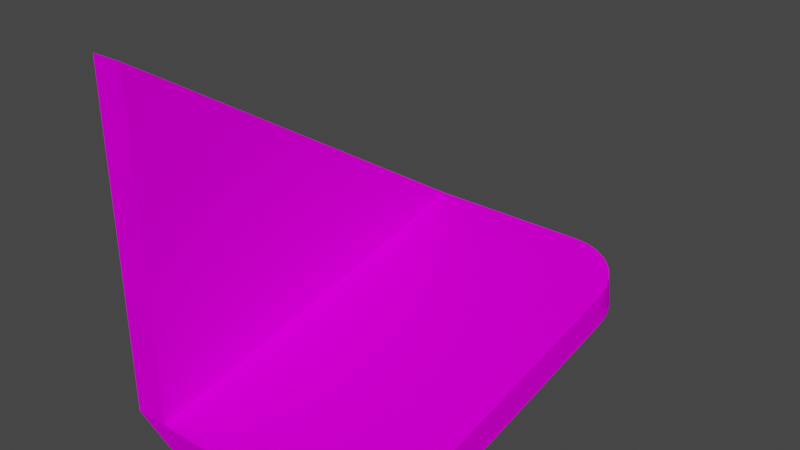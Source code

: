 # Source: driveshaft_m_mount_mount.blend  (saved by Blender 3.4.6; exported with 4.5.12 LTS)
import bpy
from mathutils import Matrix  # noqa: F401  (used for matrix-valued properties, if any)

bpy.ops.wm.read_factory_settings(use_empty=True)
scene = bpy.context.scene
scene.name = 'Scene'

# ---- collections
col_collection = bpy.data.collections.new('Collection'); scene.collection.children.link(col_collection)

# ---- images (referenced by path relative to the original .blend; pixels are not part of the script)
import os
ASSET_DIR = os.environ.get("B2B_ASSET_DIR", "")  # directory of the original .blend (textures are referenced by path, not embedded)
HERE = os.path.dirname(os.path.abspath(__file__))  # packed textures are extracted next to this script under _unpacked/

def load_image(name, relpath, width, height, colorspace="sRGB"):
    """Load a texture the original file referenced (path relative to the .blend, or extracted next to this script)."""
    p = next((c for c in (os.path.join(HERE, relpath), os.path.join(ASSET_DIR, relpath)) if relpath and os.path.exists(c)), "")
    if p:
        img = bpy.data.images.load(p, check_existing=True)
        img.name = name
    else:  # same state as the original file: an image datablock whose file is absent (Cycles renders it pink)
        img = bpy.data.images.new(name, width, height)
        img.source = "FILE"
        img.filepath = "//" + (relpath or name)
    img.colorspace_settings.name = colorspace
    return img
img_locos282a_body_01d_png = load_image('LocoS282A_Body_01d.png', 'LocoS282A_Body_01d.png', 1024, 1024, 'sRGB')

# ---- materials (node trees are filled in below, after node groups)
mat_191_191_191 = bpy.data.materials.new('191,191,191')
mat_191_191_191.use_transparent_shadow = False
mat_191_191_191.diffuse_color = (0.749, 0.749, 0.749, 1.0)
mat_191_191_191.roughness = 0.4523

# ---- material node trees
mat_191_191_191.use_nodes = True; mat_191_191_191.node_tree.nodes.clear()
_N = mat_191_191_191.node_tree.nodes; _L = mat_191_191_191.node_tree.links
n0 = _N.new('ShaderNodeBsdfPrincipled'); n0.name = 'Principled BSDF'; n0.location = (0, 300)
n0.distribution = 'GGX'
n0.subsurface_method = 'RANDOM_WALK_SKIN'
n0.inputs[2].default_value = 0.4523
n0.inputs[3].default_value = 1.45
n0.inputs[13].default_value = 0.0
n0.inputs[27].default_value = (0.0, 0.0, 0.0, 1.0)
n0.inputs[28].default_value = 1.0
n1 = _N.new('ShaderNodeOutputMaterial'); n1.name = 'Material Output'; n1.location = (280, 300)
n2 = _N.new('ShaderNodeTexImage'); n2.name = 'Image Texture'; n2.location = (-290, 280)
n2.image = img_locos282a_body_01d_png
_L.new(n0.outputs[0], n1.inputs[0])
_L.new(n2.outputs[0], n0.inputs[0])
n1.is_active_output = True

# ---- world
world_world = bpy.data.worlds.new('World'); scene.world = world_world
world_world.use_nodes = True; world_world.node_tree.nodes.clear()
_N = world_world.node_tree.nodes; _L = world_world.node_tree.links
n0 = _N.new('ShaderNodeOutputWorld'); n0.name = 'World Output'; n0.location = (300, 300)
n1 = _N.new('ShaderNodeBackground'); n1.name = 'Background'; n1.location = (10, 300)
n1.inputs[0].default_value = (0.05088, 0.05088, 0.05088, 1.0)
_L.new(n1.outputs[0], n0.inputs[0])
n0.is_active_output = True
world_world.color = (0.05088, 0.05088, 0.05088)
world_world.use_sun_shadow = False
world_world.sun_shadow_jitter_overblur = 0.0

# ---- meshes
me_driveshaft_m_mount_mount = bpy.data.meshes.new('driveshaft_m_mount_mount')
me_driveshaft_m_mount_mount.from_pydata([(0.1016, 0.01278, -0.13), (0.101, 0.01388, -0.1355), (0.09912, 0.01493, -0.1408), (0.0961, 0.01586, -0.1455), (0.09208, 0.01664, -0.1494), (0.08726, 0.01723, -0.1524), (0.08189, 0.01759, -0.1542), (0.07624, 0.01772, -0.1549), (0.07624, 0.03018, -0.1524), (0.08189, 0.03005, -0.1518), (0.08726, 0.02969, -0.1499), (0.09208, 0.0291, -0.147), (0.0961, 0.02832, -0.143), (0.09912, 0.02738, -0.1383), (0.101, 0.02634, -0.133), (0.1016, 0.02524, -0.1275), (0.01274, 0.03018, -0.1524), (0.01274, 0.0, 0.0), (0.1016, 0.0, 0.0), (0.01274, 0.01772, -0.1549), (0.01274, -0.01246, -0.002467), (0.1016, -0.01246, -0.002467), (0.0, 0.03018, -0.1524), (0.0, 0.127, 0.0), (0.0127, 0.127, 0.0), (0.0127, 0.03018, -0.1524), (0.0, 0.0, 0.0), (0.0127, 0.0, 0.0), (0.01274, -0.01246, -0.002467), (0.01274, 0.01772, -0.1549), (0.01274, 0.03018, -0.1524), (0.01274, 0.0, 0.0), (0.0, 0.0, 0.0), (0.0, 0.03018, -0.1524)], [], [(15, 0, 14), (14, 0, 1), (14, 1, 13), (13, 1, 2), (13, 2, 12), (12, 2, 3), (12, 3, 11), (11, 3, 4), (11, 4, 10), (10, 4, 5), (10, 5, 9), (9, 5, 6), (9, 6, 8), (8, 6, 7), (14, 13, 15), (15, 13, 12), (15, 12, 11), (11, 10, 15), (15, 10, 9), (15, 9, 8), (16, 17, 8), (8, 17, 18), (8, 18, 15), (7, 19, 8), (8, 19, 16), (17, 16, 20), (20, 16, 19), (18, 17, 21), (21, 17, 20), (15, 18, 0), (0, 18, 21), (6, 0, 7), (7, 0, 21), (7, 21, 20), (6, 5, 0), (0, 5, 4), (0, 4, 3), (3, 2, 0), (0, 2, 1), (20, 19, 7), (22, 23, 25), (25, 23, 24), (26, 22, 27), (27, 22, 25), (23, 26, 24), (24, 26, 27), (24, 27, 25), (26, 23, 22), (28, 29, 31), (31, 29, 30), (33, 29, 32), (32, 29, 28), (31, 32, 28), (31, 30, 32), (32, 30, 33), (33, 30, 29)])
_uv = me_driveshaft_m_mount_mount.uv_layers.new(name='UVMap')
_uv.uv.foreach_set('vector', [0.3686, 0.5581, 0.3665, 0.5581, 0.3686, 0.5572, 0.3686, 0.5572, 0.3665, 0.5581, 0.3665, 0.5572, 0.3686, 0.5572, 0.3665, 0.5572, 0.3686, 0.5563, 0.3686, 0.5563, 0.3665, 0.5572, 0.3665, 0.5563, 0.3686, 0.5563, 0.3665, 0.5563, 0.3686, 0.5554, 0.3686, 0.5554, 0.3665, 0.5563, 0.3665, 0.5554, 0.3718, 0.5554, 0.3739, 0.5554, 0.3718, 0.5562, 0.3718, 0.5562, 0.3739, 0.5554, 0.3739, 0.5562, 0.3718, 0.5562, 0.3739, 0.5562, 0.3718, 0.557, 0.3718, 0.557, 0.3739, 0.5562, 0.3739, 0.557, 0.3718, 0.557, 0.3739, 0.557, 0.3718, 0.5579, 0.3718, 0.5579, 0.3739, 0.557, 0.3739, 0.5579, 0.3718, 0.5579, 0.3739, 0.5579, 0.3718, 0.5589, 0.3718, 0.5589, 0.3739, 0.5579, 0.3739, 0.5589, 0.382, 0.6578, 0.3816, 0.6567, 0.3822, 0.659, 0.3822, 0.659, 0.3816, 0.6567, 0.381, 0.6557, 0.3822, 0.659, 0.381, 0.6557, 0.3801, 0.6548, 0.3801, 0.6548, 0.3791, 0.6542, 0.3822, 0.659, 0.3822, 0.659, 0.3791, 0.6542, 0.378, 0.6538, 0.3822, 0.659, 0.378, 0.6538, 0.3768, 0.6537, 0.3635, 0.6537, 0.3635, 0.6863, 0.3768, 0.6537, 0.3768, 0.6537, 0.3635, 0.6863, 0.3822, 0.6863, 0.3768, 0.6537, 0.3822, 0.6863, 0.3822, 0.659, 0.3739, 0.5589, 0.3739, 0.5688, 0.3718, 0.5589, 0.3718, 0.5589, 0.3739, 0.5688, 0.3718, 0.5688, 0.3726, 0.5834, 0.3726, 0.6084, 0.3706, 0.5834, 0.3706, 0.5834, 0.3726, 0.6084, 0.3706, 0.6084, 0.3806, 0.5977, 0.3806, 0.5834, 0.3827, 0.5977, 0.3827, 0.5977, 0.3806, 0.5834, 0.3827, 0.5834, 0.3686, 0.5581, 0.3686, 0.5786, 0.3665, 0.5581, 0.3665, 0.5581, 0.3686, 0.5786, 0.3665, 0.5786, 0.378, 0.6538, 0.3821, 0.659, 0.3768, 0.6537, 0.3768, 0.6537, 0.3821, 0.659, 0.3821, 0.6863, 0.3768, 0.6537, 0.3821, 0.6863, 0.3635, 0.6863, 0.378, 0.6538, 0.3791, 0.6542, 0.3821, 0.659, 0.3821, 0.659, 0.3791, 0.6542, 0.3801, 0.6548, 0.3821, 0.659, 0.3801, 0.6548, 0.381, 0.6557, 0.381, 0.6557, 0.3816, 0.6567, 0.3821, 0.659, 0.3821, 0.659, 0.3816, 0.6567, 0.382, 0.6578, 0.3635, 0.6863, 0.3635, 0.6537, 0.3768, 0.6537, 0.3692, 0.5764, 0.3692, 0.5554, 0.3712, 0.5764, 0.3712, 0.5764, 0.3692, 0.5554, 0.3712, 0.5554, 0.368, 0.6084, 0.368, 0.5834, 0.37, 0.6084, 0.37, 0.6084, 0.368, 0.5834, 0.37, 0.5834, 0.3759, 0.6037, 0.3759, 0.5834, 0.378, 0.6037, 0.378, 0.6037, 0.3759, 0.5834, 0.378, 0.5834, 0.366, 0.7053, 0.3813, 0.7083, 0.3813, 0.6893, 0.3813, 0.7083, 0.366, 0.7053, 0.3813, 0.6893, 0.3753, 0.5834, 0.3753, 0.608, 0.3733, 0.5834, 0.3733, 0.5834, 0.3753, 0.608, 0.3733, 0.608, 0.3653, 0.5834, 0.3673, 0.5834, 0.3653, 0.6084, 0.3653, 0.6084, 0.3673, 0.5834, 0.3673, 0.6084, 0.3806, 0.6004, 0.3806, 0.5983, 0.3827, 0.6004, 0.3626, 0.6084, 0.3626, 0.5834, 0.3647, 0.6084, 0.3647, 0.6084, 0.3626, 0.5834, 0.3647, 0.5834, 0.3806, 0.601, 0.3826, 0.601, 0.3826, 0.603])
me_driveshaft_m_mount_mount.materials.append(mat_191_191_191)
me_driveshaft_m_mount_mount.update()
me_driveshaft_m_mount_mount.normals_split_custom_set([tuple(v) for v in zip(*[iter([1.0, -3.723e-06, -1.349e-05, 1.0, 6.944e-06, -1.138e-05, 0.9749, 0.04323, -0.2183, 0.9749, 0.04322, -0.2183, 1.0, 5.118e-06, -1.191e-05, 0.9749, 0.04322, -0.2183, 0.9749, 0.04322, -0.2183, 0.9749, 0.04323, -0.2183, 0.901, 0.08428, -0.4256, 0.901, 0.08428, -0.4256, 0.9749, 0.04323, -0.2183, 0.901, 0.08428, -0.4256, 0.901, 0.08428, -0.4256, 0.901, 0.08427, -0.4256, 0.7818, 0.1211, -0.6116, 0.7818, 0.1211, -0.6116, 0.901, 0.0843, -0.4256, 0.7818, 0.1211, -0.6116, 0.7818, 0.1211, -0.6116, 0.7818, 0.1211, -0.6116, 0.6235, 0.1518, -0.7669, 0.6235, 0.1519, -0.767, 0.7818, 0.1211, -0.6116, 0.6235, 0.1519, -0.767, 0.6235, 0.1519, -0.767, 0.6235, 0.1519, -0.767, 0.4339, 0.175, -0.8838, 0.4339, 0.175, -0.8838, 0.6235, 0.1518, -0.767, 0.4339, 0.175, -0.8838, 0.4339, 0.175, -0.8838, 0.4339, 0.175, -0.8838, 0.2225, 0.1893, -0.9564, 0.2225, 0.1894, -0.9564, 0.4339, 0.175, -0.8838, 0.2225, 0.1894, -0.9564, 0.2225, 0.1894, -0.9564, 0.2225, 0.1894, -0.9564, -4.964e-06, 0.1942, -0.981, -8.382e-06, 0.1942, -0.981, 0.2225, 0.1894, -0.9564, -8.33e-06, 0.1942, -0.981, 4.851e-05, 0.9809, 0.1943, 4.851e-05, 0.9809, 0.1943, 4.851e-05, 0.9809, 0.1943, -9.733e-05, 0.9809, 0.1943, -9.735e-05, 0.9809, 0.1943, -9.733e-05, 0.9809, 0.1943, 0.0003294, 0.981, 0.1941, 0.0003294, 0.981, 0.1941, 0.0003294, 0.981, 0.1941, -0.0002967, 0.9809, 0.1944, -0.0002967, 0.9809, 0.1944, -0.0002967, 0.9809, 0.1944, 6.497e-05, 0.981, 0.1942, 6.497e-05, 0.981, 0.1942, 6.497e-05, 0.981, 0.1942, 4.627e-05, 0.981, 0.1942, 4.627e-05, 0.981, 0.1942, 4.627e-05, 0.981, 0.1942, 0.0, 0.981, 0.1942, 0.0, 0.981, 0.1942, 0.0, 0.981, 0.1942, 0.0, 0.981, 0.1942, 0.0, 0.981, 0.1942, 0.0, 0.981, 0.1942, 2.306e-05, 0.981, 0.1942, 2.306e-05, 0.981, 0.1942, 2.306e-05, 0.981, 0.1942, 0.0, 0.1943, -0.981, 0.0, 0.1943, -0.981, 0.0, 0.1943, -0.981, 0.0, 0.1943, -0.981, 0.0, 0.1943, -0.981, 0.0, 0.1943, -0.981, -1.0, 0.0, 0.0, -1.0, 0.0, 0.0, -1.0, 0.0, 0.0, -1.0, 1.475e-08, 0.0, -1.0, 1.475e-08, 0.0, -1.0, 1.475e-08, 0.0, 0.0, -0.1943, 0.981, 0.0, -0.1943, 0.981, 0.0, -0.1943, 0.981, 0.0, -0.1943, 0.981, 0.0, -0.1943, 0.981, 0.0, -0.1943, 0.981, 1.0, 0.0, 0.0, 1.0, 0.0, 0.0, 1.0, 0.0, 0.0, 1.0, -7.406e-07, 0.0, 1.0, -7.406e-07, 0.0, 1.0, -7.406e-07, 0.0, -4.57e-05, -0.981, -0.1942, -4.57e-05, -0.981, -0.1942, -4.57e-05, -0.981, -0.1942, -2.335e-05, -0.981, -0.1942, -2.335e-05, -0.981, -0.1942, -2.335e-05, -0.981, -0.1942, 0.0, -0.981, -0.1942, 0.0, -0.981, -0.1942, 0.0, -0.981, -0.1942, -1.457e-05, -0.981, -0.1942, -1.457e-05, -0.981, -0.1942, -1.457e-05, -0.981, -0.1942, 0.0002378, -0.9809, -0.1944, 0.0002378, -0.9809, -0.1944, 0.0002378, -0.9809, -0.1944, -1.228e-05, -0.981, -0.1942, -1.228e-05, -0.981, -0.1942, -1.227e-05, -0.981, -0.1942, -3.65e-05, -0.981, -0.1942, -3.652e-05, -0.981, -0.1942, -3.651e-05, -0.981, -0.1942, -4.446e-05, -0.9809, -0.1943, -4.446e-05, -0.9809, -0.1943, -4.446e-05, -0.9809, -0.1943, 0.0, -0.981, -0.1942, 0.0, -0.981, -0.1942, 0.0, -0.981, -0.1942, 0.0, 0.8441, -0.5363, 0.0, 0.8441, -0.5363, 0.0, 0.8441, -0.5363, 0.0, 0.8441, -0.5363, 0.0, 0.8441, -0.5363, 0.0, 0.8441, -0.5363, 0.0, -0.981, -0.1942, 0.0, -0.981, -0.1942, 0.0, -0.981, -0.1942, 0.0, -0.981, -0.1942, 0.0, -0.981, -0.1942, 0.0, -0.981, -0.1942, 0.0, 0.0, 1.0, 0.0, 0.0, 1.0, 0.0, 0.0, 1.0, 0.0, 0.0, 1.0, 0.0, 0.0, 1.0, 0.0, 0.0, 1.0, 1.0, 0.0, 0.0, 1.0, 0.0, 0.0, 1.0, 0.0, 0.0, -1.0, 0.0, 0.0, -1.0, 0.0, 0.0, -1.0, 0.0, 0.0, 1.0, 0.0, 0.0, 1.0, 0.0, 0.0, 1.0, 0.0, 0.0, 1.0, -1.475e-08, 0.0, 1.0, -1.475e-08, 0.0, 1.0, -1.475e-08, 0.0, -0.706, -0.6947, -0.1376, -0.706, -0.6947, -0.1376, -0.706, -0.6947, -0.1376, -0.706, -0.6947, -0.1376, -0.706, -0.6947, -0.1376, -0.706, -0.6947, -0.1376, 0.0, -0.1943, 0.981, 0.0, -0.1943, 0.981, 0.0, -0.1943, 0.981, 0.0, 0.981, 0.1942, 0.0, 0.981, 0.1942, 0.0, 0.981, 0.1942, 0.0, 0.981, 0.1942, 0.0, 0.981, 0.1942, 0.0, 0.981, 0.1942, 0.0, 0.1943, -0.981, 0.0, 0.1943, -0.981, 0.0, 0.1943, -0.981])] * 3)])

# ---- objects
ob_driveshaft_m_mount_mount = bpy.data.objects.new('driveshaft_m_mount_mount', me_driveshaft_m_mount_mount)

# ---- transforms, parenting, visibility, modifiers, constraints
ob_driveshaft_m_mount_mount.location = (0.0, 0.0, 0.0)
ob_driveshaft_m_mount_mount.rotation_euler = (1.571, -0.0, 0.0)

# ---- collection membership
col_collection.objects.link(ob_driveshaft_m_mount_mount)

# ---- scene / render settings (as saved in the file)
scene.frame_start = 1; scene.frame_end = 250; scene.frame_set(1)
scene.render.engine = 'BLENDER_EEVEE_NEXT'
scene.cycles.sampling_pattern = 'TABULATED_SOBOL'
scene.cycles.use_light_tree = False
scene.view_settings.view_transform = 'Filmic'
bpy.context.view_layer.update()

# ---- added for rendering (the .blend has no active camera and no usable light): camera, sun
cam_auto = bpy.data.cameras.new('AutoCamera')
cam_auto.lens = 50.0
cam_auto.sensor_width = 36.0
cam_auto.clip_end = 1000.0
ob_auto_camera = bpy.data.objects.new('AutoCamera', cam_auto)
scene.collection.objects.link(ob_auto_camera)
ob_auto_camera.location = (0.26535, -0.180003, 0.228895)
ob_auto_camera.rotation_euler = (1.09748, -7.21219e-08, 0.694738)
scene.camera = ob_auto_camera
light_auto_sun = bpy.data.lights.new('AutoSun', 'SUN')
light_auto_sun.energy = 3.0
light_auto_sun.angle = 0.0523599
ob_auto_sun = bpy.data.objects.new('AutoSun', light_auto_sun)
scene.collection.objects.link(ob_auto_sun)
ob_auto_sun.rotation_euler = (0.872665, 0.174533, 0.523599)
bpy.context.view_layer.update()
